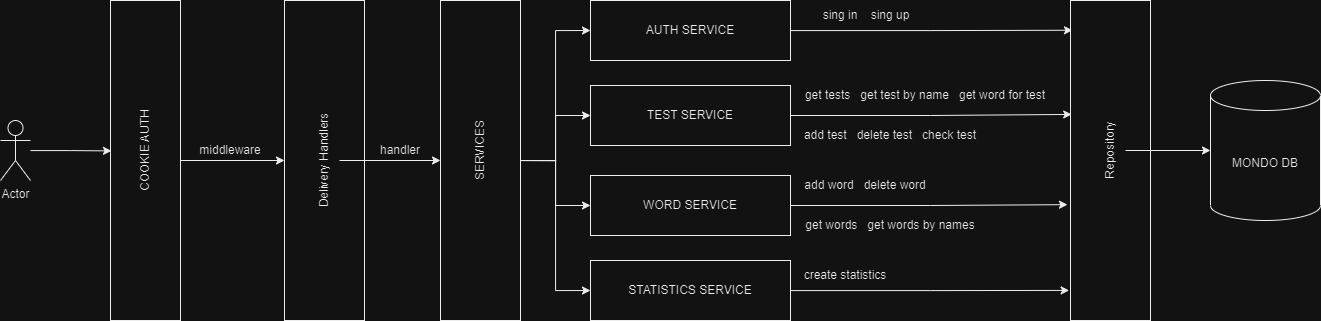

The diagram above was exported from draw.io. Its source (the exported page's mxGraphModel, read from the mxfile embedded in the PNG):
<mxGraphModel dx="1222" dy="685" grid="1" gridSize="10" guides="1" tooltips="1" connect="1" arrows="1" fold="1" page="1" pageScale="1" pageWidth="2339" pageHeight="3300" math="0" shadow="0">
  <root>
    <mxCell id="0" />
    <mxCell id="1" parent="0" />
    <mxCell id="CFwwHxEwHnBexOSENNqz-41" style="edgeStyle=orthogonalEdgeStyle;rounded=0;orthogonalLoop=1;jettySize=auto;html=1;entryX=0.014;entryY=0.47;entryDx=0;entryDy=0;entryPerimeter=0;" edge="1" parent="1" source="CFwwHxEwHnBexOSENNqz-1" target="CFwwHxEwHnBexOSENNqz-2">
      <mxGeometry relative="1" as="geometry" />
    </mxCell>
    <mxCell id="CFwwHxEwHnBexOSENNqz-1" value="Actor" style="shape=umlActor;verticalLabelPosition=bottom;verticalAlign=top;html=1;outlineConnect=0;" vertex="1" parent="1">
      <mxGeometry x="50" y="200" width="30" height="60" as="geometry" />
    </mxCell>
    <mxCell id="CFwwHxEwHnBexOSENNqz-5" style="edgeStyle=orthogonalEdgeStyle;rounded=0;orthogonalLoop=1;jettySize=auto;html=1;" edge="1" parent="1" source="CFwwHxEwHnBexOSENNqz-2" target="CFwwHxEwHnBexOSENNqz-4">
      <mxGeometry relative="1" as="geometry" />
    </mxCell>
    <mxCell id="CFwwHxEwHnBexOSENNqz-2" value="" style="rounded=0;whiteSpace=wrap;html=1;" vertex="1" parent="1">
      <mxGeometry x="160" y="80" width="70" height="320" as="geometry" />
    </mxCell>
    <mxCell id="CFwwHxEwHnBexOSENNqz-3" value="COOKIE AUTH" style="text;html=1;strokeColor=none;fillColor=none;align=center;verticalAlign=middle;whiteSpace=wrap;rounded=0;rotation=-90;" vertex="1" parent="1">
      <mxGeometry x="125" y="215" width="140" height="30" as="geometry" />
    </mxCell>
    <mxCell id="CFwwHxEwHnBexOSENNqz-4" value="" style="rounded=0;whiteSpace=wrap;html=1;" vertex="1" parent="1">
      <mxGeometry x="334" y="80" width="80" height="320" as="geometry" />
    </mxCell>
    <mxCell id="CFwwHxEwHnBexOSENNqz-6" value="middleware" style="text;html=1;strokeColor=none;fillColor=none;align=center;verticalAlign=middle;whiteSpace=wrap;rounded=0;" vertex="1" parent="1">
      <mxGeometry x="250" y="215" width="60" height="30" as="geometry" />
    </mxCell>
    <mxCell id="CFwwHxEwHnBexOSENNqz-10" style="edgeStyle=orthogonalEdgeStyle;rounded=0;orthogonalLoop=1;jettySize=auto;html=1;" edge="1" parent="1" source="CFwwHxEwHnBexOSENNqz-7" target="CFwwHxEwHnBexOSENNqz-8">
      <mxGeometry relative="1" as="geometry" />
    </mxCell>
    <mxCell id="CFwwHxEwHnBexOSENNqz-7" value="Delivery Handlers" style="text;html=1;strokeColor=none;fillColor=none;align=center;verticalAlign=middle;whiteSpace=wrap;rounded=0;rotation=-90;" vertex="1" parent="1">
      <mxGeometry x="319" y="225" width="110" height="30" as="geometry" />
    </mxCell>
    <mxCell id="CFwwHxEwHnBexOSENNqz-16" style="edgeStyle=orthogonalEdgeStyle;rounded=0;orthogonalLoop=1;jettySize=auto;html=1;entryX=0;entryY=0.5;entryDx=0;entryDy=0;" edge="1" parent="1" source="CFwwHxEwHnBexOSENNqz-8" target="CFwwHxEwHnBexOSENNqz-12">
      <mxGeometry relative="1" as="geometry" />
    </mxCell>
    <mxCell id="CFwwHxEwHnBexOSENNqz-17" style="edgeStyle=orthogonalEdgeStyle;rounded=0;orthogonalLoop=1;jettySize=auto;html=1;exitX=1;exitY=0.5;exitDx=0;exitDy=0;entryX=0;entryY=0.5;entryDx=0;entryDy=0;" edge="1" parent="1" source="CFwwHxEwHnBexOSENNqz-8" target="CFwwHxEwHnBexOSENNqz-13">
      <mxGeometry relative="1" as="geometry" />
    </mxCell>
    <mxCell id="CFwwHxEwHnBexOSENNqz-18" style="edgeStyle=orthogonalEdgeStyle;rounded=0;orthogonalLoop=1;jettySize=auto;html=1;exitX=1;exitY=0.5;exitDx=0;exitDy=0;entryX=0;entryY=0.5;entryDx=0;entryDy=0;" edge="1" parent="1" source="CFwwHxEwHnBexOSENNqz-8" target="CFwwHxEwHnBexOSENNqz-14">
      <mxGeometry relative="1" as="geometry" />
    </mxCell>
    <mxCell id="CFwwHxEwHnBexOSENNqz-19" style="edgeStyle=orthogonalEdgeStyle;rounded=0;orthogonalLoop=1;jettySize=auto;html=1;exitX=1;exitY=0.5;exitDx=0;exitDy=0;entryX=0;entryY=0.5;entryDx=0;entryDy=0;" edge="1" parent="1" source="CFwwHxEwHnBexOSENNqz-8" target="CFwwHxEwHnBexOSENNqz-15">
      <mxGeometry relative="1" as="geometry" />
    </mxCell>
    <mxCell id="CFwwHxEwHnBexOSENNqz-8" value="" style="rounded=0;whiteSpace=wrap;html=1;" vertex="1" parent="1">
      <mxGeometry x="490" y="80" width="80" height="320" as="geometry" />
    </mxCell>
    <mxCell id="CFwwHxEwHnBexOSENNqz-9" value="SERVICES&lt;br&gt;" style="text;html=1;strokeColor=none;fillColor=none;align=center;verticalAlign=middle;whiteSpace=wrap;rounded=0;rotation=-90;" vertex="1" parent="1">
      <mxGeometry x="500" y="215" width="60" height="30" as="geometry" />
    </mxCell>
    <mxCell id="CFwwHxEwHnBexOSENNqz-11" value="handler&lt;br&gt;" style="text;html=1;strokeColor=none;fillColor=none;align=center;verticalAlign=middle;whiteSpace=wrap;rounded=0;" vertex="1" parent="1">
      <mxGeometry x="420" y="215" width="60" height="30" as="geometry" />
    </mxCell>
    <mxCell id="CFwwHxEwHnBexOSENNqz-34" style="edgeStyle=orthogonalEdgeStyle;rounded=0;orthogonalLoop=1;jettySize=auto;html=1;entryX=0.025;entryY=0.093;entryDx=0;entryDy=0;entryPerimeter=0;" edge="1" parent="1" source="CFwwHxEwHnBexOSENNqz-12" target="CFwwHxEwHnBexOSENNqz-33">
      <mxGeometry relative="1" as="geometry" />
    </mxCell>
    <mxCell id="CFwwHxEwHnBexOSENNqz-12" value="AUTH SERVICE" style="rounded=0;whiteSpace=wrap;html=1;" vertex="1" parent="1">
      <mxGeometry x="640" y="80" width="200" height="60" as="geometry" />
    </mxCell>
    <mxCell id="CFwwHxEwHnBexOSENNqz-35" style="edgeStyle=orthogonalEdgeStyle;rounded=0;orthogonalLoop=1;jettySize=auto;html=1;entryX=0.015;entryY=0.356;entryDx=0;entryDy=0;entryPerimeter=0;" edge="1" parent="1" source="CFwwHxEwHnBexOSENNqz-13" target="CFwwHxEwHnBexOSENNqz-33">
      <mxGeometry relative="1" as="geometry" />
    </mxCell>
    <mxCell id="CFwwHxEwHnBexOSENNqz-13" value="TEST SERVICE" style="rounded=0;whiteSpace=wrap;html=1;" vertex="1" parent="1">
      <mxGeometry x="640" y="165" width="200" height="60" as="geometry" />
    </mxCell>
    <mxCell id="CFwwHxEwHnBexOSENNqz-36" style="edgeStyle=orthogonalEdgeStyle;rounded=0;orthogonalLoop=1;jettySize=auto;html=1;entryX=-0.038;entryY=0.638;entryDx=0;entryDy=0;entryPerimeter=0;" edge="1" parent="1" source="CFwwHxEwHnBexOSENNqz-14" target="CFwwHxEwHnBexOSENNqz-33">
      <mxGeometry relative="1" as="geometry" />
    </mxCell>
    <mxCell id="CFwwHxEwHnBexOSENNqz-14" value="WORD SERVICE" style="rounded=0;whiteSpace=wrap;html=1;" vertex="1" parent="1">
      <mxGeometry x="640" y="255" width="200" height="60" as="geometry" />
    </mxCell>
    <mxCell id="CFwwHxEwHnBexOSENNqz-37" style="edgeStyle=orthogonalEdgeStyle;rounded=0;orthogonalLoop=1;jettySize=auto;html=1;entryX=-0.017;entryY=0.906;entryDx=0;entryDy=0;entryPerimeter=0;" edge="1" parent="1" source="CFwwHxEwHnBexOSENNqz-15" target="CFwwHxEwHnBexOSENNqz-33">
      <mxGeometry relative="1" as="geometry" />
    </mxCell>
    <mxCell id="CFwwHxEwHnBexOSENNqz-15" value="STATISTICS SERVICE" style="rounded=0;whiteSpace=wrap;html=1;" vertex="1" parent="1">
      <mxGeometry x="640" y="340" width="200" height="60" as="geometry" />
    </mxCell>
    <mxCell id="CFwwHxEwHnBexOSENNqz-21" value="sing in" style="text;html=1;strokeColor=none;fillColor=none;align=center;verticalAlign=middle;whiteSpace=wrap;rounded=0;" vertex="1" parent="1">
      <mxGeometry x="860" y="80" width="60" height="30" as="geometry" />
    </mxCell>
    <mxCell id="CFwwHxEwHnBexOSENNqz-23" value="sing up" style="text;html=1;strokeColor=none;fillColor=none;align=center;verticalAlign=middle;whiteSpace=wrap;rounded=0;" vertex="1" parent="1">
      <mxGeometry x="910" y="80" width="60" height="30" as="geometry" />
    </mxCell>
    <mxCell id="CFwwHxEwHnBexOSENNqz-27" value="get tests&amp;nbsp; &amp;nbsp;get test by name&amp;nbsp; &amp;nbsp;get word for test" style="text;html=1;strokeColor=none;fillColor=none;align=center;verticalAlign=middle;whiteSpace=wrap;rounded=0;" vertex="1" parent="1">
      <mxGeometry x="850" y="160" width="250" height="30" as="geometry" />
    </mxCell>
    <mxCell id="CFwwHxEwHnBexOSENNqz-28" value="add test&amp;nbsp; &amp;nbsp;delete test&amp;nbsp; &amp;nbsp;check test" style="text;html=1;strokeColor=none;fillColor=none;align=center;verticalAlign=middle;whiteSpace=wrap;rounded=0;" vertex="1" parent="1">
      <mxGeometry x="840" y="200" width="200" height="30" as="geometry" />
    </mxCell>
    <mxCell id="CFwwHxEwHnBexOSENNqz-29" value="add word&amp;nbsp; &amp;nbsp;delete word" style="text;html=1;strokeColor=none;fillColor=none;align=center;verticalAlign=middle;whiteSpace=wrap;rounded=0;" vertex="1" parent="1">
      <mxGeometry x="840" y="250" width="150" height="30" as="geometry" />
    </mxCell>
    <mxCell id="CFwwHxEwHnBexOSENNqz-30" value="get words&amp;nbsp; &amp;nbsp;get words by names" style="text;html=1;strokeColor=none;fillColor=none;align=center;verticalAlign=middle;whiteSpace=wrap;rounded=0;" vertex="1" parent="1">
      <mxGeometry x="850" y="290" width="180" height="30" as="geometry" />
    </mxCell>
    <mxCell id="CFwwHxEwHnBexOSENNqz-32" value="create statistics" style="text;html=1;strokeColor=none;fillColor=none;align=center;verticalAlign=middle;whiteSpace=wrap;rounded=0;" vertex="1" parent="1">
      <mxGeometry x="840" y="340" width="110" height="30" as="geometry" />
    </mxCell>
    <mxCell id="CFwwHxEwHnBexOSENNqz-33" value="" style="rounded=0;whiteSpace=wrap;html=1;" vertex="1" parent="1">
      <mxGeometry x="1120" y="80" width="80" height="320" as="geometry" />
    </mxCell>
    <mxCell id="CFwwHxEwHnBexOSENNqz-40" style="edgeStyle=orthogonalEdgeStyle;rounded=0;orthogonalLoop=1;jettySize=auto;html=1;entryX=0;entryY=0.5;entryDx=0;entryDy=0;entryPerimeter=0;" edge="1" parent="1" source="CFwwHxEwHnBexOSENNqz-38" target="CFwwHxEwHnBexOSENNqz-39">
      <mxGeometry relative="1" as="geometry" />
    </mxCell>
    <mxCell id="CFwwHxEwHnBexOSENNqz-38" value="Repository&lt;br&gt;" style="text;html=1;strokeColor=none;fillColor=none;align=center;verticalAlign=middle;whiteSpace=wrap;rounded=0;rotation=-90;" vertex="1" parent="1">
      <mxGeometry x="1130" y="215" width="60" height="30" as="geometry" />
    </mxCell>
    <mxCell id="CFwwHxEwHnBexOSENNqz-39" value="MONDO DB" style="shape=cylinder3;whiteSpace=wrap;html=1;boundedLbl=1;backgroundOutline=1;size=15;" vertex="1" parent="1">
      <mxGeometry x="1260" y="160" width="110" height="140" as="geometry" />
    </mxCell>
  </root>
</mxGraphModel>